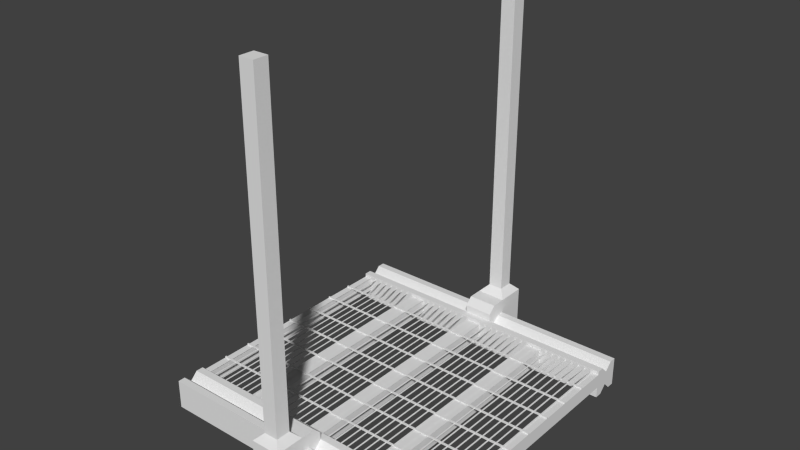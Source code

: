 # Source: CW_Hanger_s.blend  (saved by Blender 2.69.0; exported with 4.5.12 LTS)
import bpy
from mathutils import Matrix  # noqa: F401  (used for matrix-valued properties, if any)

bpy.ops.wm.read_factory_settings(use_empty=True)
scene = bpy.context.scene
scene.name = 'Scene'

# ---- collections
col_collection_1 = bpy.data.collections.new('Collection 1'); scene.collection.children.link(col_collection_1)

# ---- materials (node trees are filled in below, after node groups)
mat_material = bpy.data.materials.new('Material')
mat_material.alpha_threshold = 0.0
mat_material.use_transparent_shadow = False
mat_material.roughness = 0.5
mat_material.line_color = (0.0, 0.0, 0.0, 1.0)

# ---- material node trees

# ---- world
world_world = bpy.data.worlds.new('World'); scene.world = world_world
world_world.color = (0.05088, 0.05088, 0.05088)
world_world.use_sun_shadow = False
world_world.sun_shadow_jitter_overblur = 0.0
world_world.cycles.sampling_method = 'MANUAL'
world_world.cycles.sample_map_resolution = 256

# ---- meshes
me_cube_002 = bpy.data.meshes.new('Cube.002')
me_cube_002.from_pydata([(-0.1, 0.85, -0.15), (-0.1, 1.2, -0.2), (0.1, 1.2, -0.2), (0.1, 0.85, -0.15), (-0.1, 0.85, -0.1), (-0.1, 1.2, -0.1), (0.1, 1.2, -0.1), (0.1, 0.85, -0.1), (-0.1, 0.95, -0.1), (-0.1, 0.95, -0.2), (0.1, 0.95, -0.1), (0.1, 0.95, -0.2), (-0.1, 0.9, -0.2), (0.1, 0.9, -0.05), (-0.1, 0.9, -0.05), (0.1, 0.9, -0.2), (-0.1, 1.0, -0.1), (0.1, 1.0, -0.2), (-0.1, 1.0, -0.2), (0.1, 1.0, -0.1), (0.1, 0.85, 0.15), (0.1, 1.2, 0.2), (-0.1, 1.2, 0.2), (-0.1, 0.85, 0.15), (0.1, 0.85, 0.1), (-0.1, 1.2, -7.451e-09), (-0.1, 1.2, 0.1), (-0.1, 0.85, 0.1), (0.1, 0.95, 0.1), (0.1, 0.95, 0.2), (-0.1, 0.95, 0.1), (-0.1, 0.95, 0.2), (0.1, 0.9, 0.2), (-0.1, 0.9, 0.05), (0.1, 0.9, 0.05), (-0.1, 0.9, 0.2), (0.1, 1.0, 0.1), (-0.1, 1.0, 0.2), (0.1, 1.0, 0.2), (-0.1, 1.0, 0.1), (0.1, 1.0, 7.451e-09), (0.1, 1.2, 0.1), (-0.1, 1.0, 0.0), (0.1, 1.2, 7.451e-09), (0.05, 1.15, 0.25), (-0.05, 1.15, 0.25), (-0.05, 1.05, 0.25), (0.05, 1.05, 0.25), (0.05, 1.15, 0.5), (-0.05, 1.15, 0.5), (-0.05, 1.05, 0.5), (0.05, 1.05, 0.5), (0.05, 1.05, 2.5), (-0.05, 1.05, 2.5), (-0.05, 1.15, 2.5), (0.05, 1.15, 2.5)], [], [(16, 5, 1, 18), (5, 6, 2, 1), (13, 7, 3, 15), (7, 4, 0, 3), (18, 1, 2, 17), (14, 8, 9, 12), (19, 10, 11, 17), (12, 9, 11, 15), (13, 10, 8, 14), (10, 13, 15, 11), (4, 14, 12, 0), (0, 12, 15, 3), (7, 13, 14, 4), (8, 16, 18, 9), (9, 18, 17, 11), (10, 19, 16, 8), (6, 19, 17, 2), (5, 16, 42, 25), (33, 27, 23, 35), (27, 24, 20, 23), (37, 38, 47, 46), (6, 5, 25, 43), (34, 28, 29, 32), (39, 30, 31, 37), (32, 29, 31, 35), (33, 30, 28, 34), (30, 33, 35, 31), (24, 34, 32, 20), (20, 32, 35, 23), (27, 33, 34, 24), (28, 36, 38, 29), (29, 38, 37, 31), (30, 39, 36, 28), (26, 39, 37, 22), (16, 19, 40, 42), (19, 6, 43, 40), (40, 43, 41, 36), (36, 41, 21, 38), (41, 26, 22, 21), (42, 40, 36, 39), (43, 25, 26, 41), (25, 42, 39, 26), (46, 47, 51, 50), (38, 21, 44, 47), (22, 37, 46, 45), (21, 22, 45, 44), (47, 44, 48, 51), (45, 46, 50, 49), (44, 45, 49, 48), (55, 54, 53, 52), (54, 55, 48, 49), (55, 52, 51, 48), (53, 54, 49, 50), (52, 53, 50, 51)])
me_cube_002.use_remesh_preserve_volume = False
me_cube_002.use_remesh_preserve_attributes = False
me_cube_002.use_mirror_vertex_groups = False
me_cube_002.update()
me_cube_001 = bpy.data.meshes.new('Cube.001')
me_cube_001.from_pydata([(-0.955, -1.565e-07, 0.08), (-0.945, -1.565e-07, 0.08), (-0.945, -0.8, 0.08), (-0.955, -0.8, 0.08), (-0.945, -1.863e-07, 0.079), (-0.955, -1.565e-07, 0.079), (-0.955, -0.8, 0.079), (-0.945, -0.8, 0.079)], [], [(0, 3, 2, 1), (4, 7, 6, 5)])
me_cube_001.materials.append(mat_material)
me_cube_001.use_remesh_preserve_volume = False
me_cube_001.use_remesh_preserve_attributes = False
me_cube_001.use_mirror_vertex_groups = False
me_cube_001.update()
me_cube = bpy.data.meshes.new('Cube')
me_cube.from_pydata([(1.0, -1.0, -0.1), (-1.0, -1.0, -0.1), (1.0, -1.0, 0.1), (-1.0, -1.0, 0.1), (1.0, -0.8, -0.1), (-1.0, -0.8, -0.1), (1.0, -0.8, 0.1), (-1.0, -0.8, 0.1), (1.0, -0.85, -0.1), (1.0, -0.9, -0.05), (1.0, -0.95, -0.1), (1.0, -0.85, 0.1), (1.0, -0.9, 0.05), (1.0, -0.95, 0.1), (-1.0, -0.95, -0.1), (-1.0, -0.9, -0.05), (-1.0, -0.85, -0.1), (-1.0, -0.95, 0.1), (-1.0, -0.9, 0.05), (-1.0, -0.85, 0.1), (-0.05, -0.8, -0.025), (-0.05, -0.8, 0.075), (0.55, -0.8, 0.075), (0.55, -0.8, -0.025), (0.05, -0.8, -0.025), (0.05, -0.8, 0.075), (0.45, -0.8, 0.075), (0.45, -0.8, -0.025), (-0.05, 0.0, 0.075), (-0.05, 0.0, -0.025), (0.05, 0.0, 0.075), (0.05, 0.0, -0.025), (0.45, 0.0, 0.075), (0.45, 0.0, -0.025), (0.55, 0.0, 0.075), (0.55, 0.0, -0.025), (-0.45, -0.8, 0.075), (-0.45, -0.8, -0.025), (-0.55, -0.8, 0.075), (-0.55, -0.8, -0.025), (-0.55, 0.0, 0.075), (-0.55, 0.0, -0.025), (-0.45, 0.0, 0.075), (-0.45, 0.0, -0.025), (-0.95, -0.8, 0.075), (-0.95, -0.8, -0.025), (0.95, -0.8, -0.025), (0.95, -0.8, 0.075), (0.95, 2.98e-07, -0.025), (0.95, 2.98e-07, 0.075), (-0.95, 0.0, 0.075), (-0.95, 0.0, -0.025), (-1.0, -0.8, 0.075), (-1.0, 0.0, 0.075), (-1.0, -0.8, -0.025), (-1.0, 0.0, -0.025), (1.0, -2.98e-07, 0.075), (1.0, -0.8, 0.075), (1.0, -2.98e-07, -0.025), (1.0, -0.8, -0.025), (1.0, -0.395, 0.085), (1.0, -0.395, 0.075), (1.0, -0.405, 0.085), (1.0, -0.405, 0.075), (-1.0, -0.405, 0.085), (-1.0, -0.405, 0.075), (-1.0, -0.395, 0.085), (-1.0, -0.395, 0.075), (1.0, -0.595, 0.085), (1.0, -0.595, 0.075), (1.0, -0.605, 0.085), (1.0, -0.605, 0.075), (-1.0, -0.605, 0.085), (-1.0, -0.605, 0.075), (-1.0, -0.595, 0.085), (-1.0, -0.595, 0.075), (1.0, -0.195, 0.085), (1.0, -0.195, 0.075), (1.0, -0.205, 0.085), (1.0, -0.205, 0.075), (-1.0, -0.205, 0.085), (-1.0, -0.205, 0.075), (-1.0, -0.195, 0.085), (-1.0, -0.195, 0.075), (1.0, -0.005, 0.085), (1.0, -0.005, 0.075), (-1.0, -0.005, 0.085), (-1.0, -0.005, 0.075), (1.0, -2.831e-07, 0.075), (1.0, -2.831e-07, 0.085), (-1.0, -2.235e-07, 0.085), (-1.0, -2.235e-07, 0.075)], [], [(10, 0, 1, 14), (13, 17, 3, 2), (10, 13, 2, 0), (0, 2, 3, 1), (16, 19, 7, 5), (5, 7, 6, 4), (1, 3, 17, 14), (14, 17, 18, 15), (15, 18, 19, 16), (4, 6, 11, 8), (8, 11, 12, 9), (9, 12, 13, 10), (6, 7, 19, 11), (11, 19, 18, 12), (12, 18, 17, 13), (4, 8, 16, 5), (8, 9, 15, 16), (9, 10, 14, 15), (39, 41, 43, 37), (38, 40, 41, 39), (30, 25, 24, 31), (26, 32, 33, 27), (27, 33, 35, 23), (22, 34, 32, 26), (25, 30, 28, 21), (20, 29, 31, 24), (34, 22, 23, 35), (21, 28, 29, 20), (36, 42, 40, 38), (42, 36, 37, 43), (54, 55, 51, 45), (49, 47, 57, 56), (47, 49, 48, 46), (50, 44, 45, 51), (44, 50, 53, 52), (58, 59, 46, 48), (56, 57, 59, 58), (52, 53, 55, 54), (63, 65, 67, 61), (62, 64, 65, 63), (60, 66, 64, 62), (66, 60, 61, 67), (66, 67, 65, 64), (63, 61, 60, 62), (71, 73, 75, 69), (70, 72, 73, 71), (68, 74, 72, 70), (74, 68, 69, 75), (74, 75, 73, 72), (71, 69, 68, 70), (79, 81, 83, 77), (78, 80, 81, 79), (76, 82, 80, 78), (82, 76, 77, 83), (82, 83, 81, 80), (79, 77, 76, 78), (84, 86, 87, 85), (89, 90, 86, 84), (90, 91, 87, 86), (85, 88, 89, 84), (85, 87, 91, 88)])
me_cube.materials.append(mat_material)
me_cube.use_remesh_preserve_volume = False
me_cube.use_remesh_preserve_attributes = False
me_cube.use_mirror_vertex_groups = False
me_cube.update()

# ---- objects
ob_cube = bpy.data.objects.new('Cube', me_cube_002)
ob_cw_2x2_s_001 = bpy.data.objects.new('CW_2x2_s.001', me_cube_001)
ob_cw_2x2_s = bpy.data.objects.new('CW_2x2_s', me_cube)

# ---- transforms, parenting, visibility, modifiers, constraints
ob_cube.location = (0.0, 0.0, 0.0)
ob_cube.lineart.crease_threshold = 0.0
_m = ob_cube.modifiers.new('Mirror', 'MIRROR')
_m.use_axis = (False, True, False)
ob_cw_2x2_s_001.location = (0.0, 0.0, 0.0)
ob_cw_2x2_s_001.lock_rotations_4d = False
ob_cw_2x2_s_001.empty_display_type = 'ARROWS'
ob_cw_2x2_s_001.lineart.crease_threshold = 0.0
_m = ob_cw_2x2_s_001.modifiers.new('Mirror', 'MIRROR')
_m.use_axis = (False, True, False)
_m = ob_cw_2x2_s_001.modifiers.new('Array', 'ARRAY')
_m.count = 39
_m.constant_offset_displace = (0.0, 0.0, 0.0)
_m.relative_offset_displace = (5.0, 0.0, 0.0)
ob_cw_2x2_s.location = (0.0, 0.0, 0.0)
ob_cw_2x2_s.lock_rotations_4d = False
ob_cw_2x2_s.empty_display_type = 'ARROWS'
ob_cw_2x2_s.lineart.crease_threshold = 0.0
_m = ob_cw_2x2_s.modifiers.new('Mirror', 'MIRROR')
_m.use_axis = (False, True, False)

# ---- collection membership
col_collection_1.objects.link(ob_cube)
col_collection_1.objects.link(ob_cw_2x2_s_001)
col_collection_1.objects.link(ob_cw_2x2_s)

# ---- scene / render settings (as saved in the file)
scene.frame_start = 1; scene.frame_end = 250; scene.frame_set(1)
scene.render.engine = 'BLENDER_EEVEE_NEXT'
scene.render.resolution_percentage = 50
scene.render.dither_intensity = 0.0
scene.cycles.use_denoising = False
scene.cycles.samples = 10
scene.cycles.sampling_pattern = 'TABULATED_SOBOL'
scene.cycles.light_sampling_threshold = 0.0
scene.cycles.use_adaptive_sampling = False
scene.cycles.use_light_tree = False
scene.cycles.blur_glossy = 0.0
scene.cycles.volume_bounces = 1
scene.cycles.pixel_filter_type = 'GAUSSIAN'
scene.cycles.sample_clamp_indirect = 0.0
scene.view_settings.view_transform = 'Standard'
bpy.context.view_layer.update()

# ---- added for rendering (the .blend has no active camera and no usable light): camera, sun
cam_auto = bpy.data.cameras.new('AutoCamera')
cam_auto.lens = 50.0
cam_auto.sensor_width = 36.0
cam_auto.clip_end = 1000.0
ob_auto_camera = bpy.data.objects.new('AutoCamera', cam_auto)
scene.collection.objects.link(ob_auto_camera)
ob_auto_camera.location = (3.82041, -4.58449, 4.20633)
ob_auto_camera.rotation_euler = (1.09748, -7.21219e-08, 0.694738)
scene.camera = ob_auto_camera
light_auto_sun = bpy.data.lights.new('AutoSun', 'SUN')
light_auto_sun.energy = 3.0
light_auto_sun.angle = 0.0523599
ob_auto_sun = bpy.data.objects.new('AutoSun', light_auto_sun)
scene.collection.objects.link(ob_auto_sun)
ob_auto_sun.rotation_euler = (0.872665, 0.174533, 0.523599)
bpy.context.view_layer.update()
